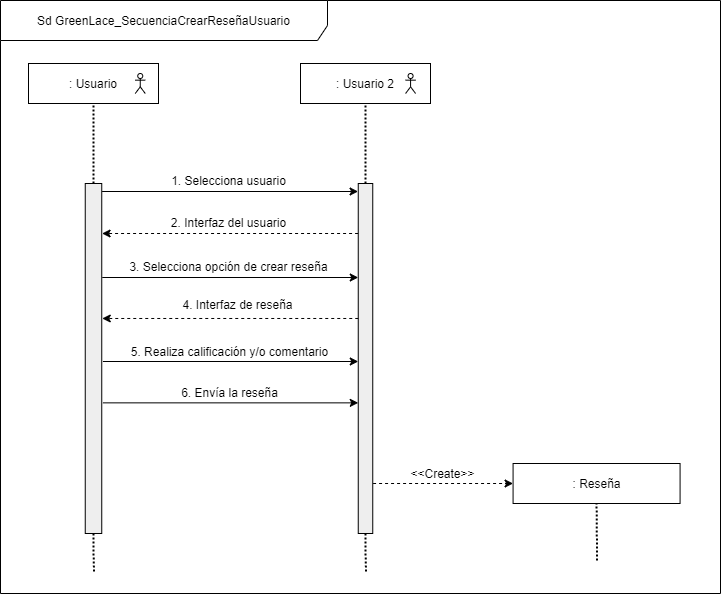

The diagram above was exported from draw.io. Its source (the exported page's mxGraphModel, read from the mxfile embedded in the PNG):
<mxGraphModel dx="1108" dy="425" grid="1" gridSize="10" guides="1" tooltips="1" connect="1" arrows="1" fold="1" page="1" pageScale="1" pageWidth="827" pageHeight="1169" math="0" shadow="0">
  <root>
    <mxCell id="lec6Tk8GZEmY6oDHZUTn-0" />
    <mxCell id="lec6Tk8GZEmY6oDHZUTn-1" parent="lec6Tk8GZEmY6oDHZUTn-0" />
    <mxCell id="lec6Tk8GZEmY6oDHZUTn-2" value="Sd GreenLace_SecuenciaCrearReseñaUsuario" style="shape=umlFrame;whiteSpace=wrap;html=1;strokeColor=#000000;strokeWidth=1;fillColor=#ffffff;width=327;height=40;" parent="lec6Tk8GZEmY6oDHZUTn-1" vertex="1">
      <mxGeometry x="40" y="40" width="720" height="593" as="geometry" />
    </mxCell>
    <mxCell id="lec6Tk8GZEmY6oDHZUTn-3" value=": Usuario" style="rounded=0;whiteSpace=wrap;html=1;" parent="lec6Tk8GZEmY6oDHZUTn-1" vertex="1">
      <mxGeometry x="67.99999999999989" y="103" width="130" height="40" as="geometry" />
    </mxCell>
    <mxCell id="lec6Tk8GZEmY6oDHZUTn-4" style="edgeStyle=orthogonalEdgeStyle;rounded=1;orthogonalLoop=1;jettySize=auto;html=1;exitX=0.5;exitY=1;exitDx=0;exitDy=0;dashed=1;dashPattern=1 1;strokeWidth=2;endFill=0;endArrow=none;" parent="lec6Tk8GZEmY6oDHZUTn-1" source="lec6Tk8GZEmY6oDHZUTn-5" edge="1">
      <mxGeometry relative="1" as="geometry">
        <mxPoint x="133.58000000000004" y="613" as="targetPoint" />
      </mxGeometry>
    </mxCell>
    <mxCell id="lec6Tk8GZEmY6oDHZUTn-5" value="" style="shape=rect;html=1;fillColor=#eeeeee;" parent="lec6Tk8GZEmY6oDHZUTn-1" vertex="1">
      <mxGeometry x="124.74999999999989" y="223" width="16.5" height="350" as="geometry" />
    </mxCell>
    <mxCell id="lec6Tk8GZEmY6oDHZUTn-6" style="edgeStyle=orthogonalEdgeStyle;rounded=1;orthogonalLoop=1;jettySize=auto;html=1;exitX=0.5;exitY=1;exitDx=0;exitDy=0;dashed=1;dashPattern=1 1;strokeWidth=2;endFill=0;endArrow=none;" parent="lec6Tk8GZEmY6oDHZUTn-1" source="lec6Tk8GZEmY6oDHZUTn-7" edge="1">
      <mxGeometry relative="1" as="geometry">
        <mxPoint x="405.58000000000004" y="613" as="targetPoint" />
      </mxGeometry>
    </mxCell>
    <mxCell id="lec6Tk8GZEmY6oDHZUTn-7" value="" style="shape=rect;html=1;fillColor=#eeeeee;" parent="lec6Tk8GZEmY6oDHZUTn-1" vertex="1">
      <mxGeometry x="397.7500000000001" y="223" width="14.5" height="350" as="geometry" />
    </mxCell>
    <mxCell id="lec6Tk8GZEmY6oDHZUTn-8" value="" style="endArrow=none;dashed=1;html=1;dashPattern=1 1;strokeWidth=2;entryX=0.5;entryY=1;entryDx=0;entryDy=0;exitX=0.5;exitY=0;exitDx=0;exitDy=0;endFill=0;" parent="lec6Tk8GZEmY6oDHZUTn-1" source="lec6Tk8GZEmY6oDHZUTn-5" target="lec6Tk8GZEmY6oDHZUTn-3" edge="1">
      <mxGeometry width="50" height="50" relative="1" as="geometry">
        <mxPoint x="129.7499999999999" y="193" as="sourcePoint" />
        <mxPoint x="179.7499999999999" y="143" as="targetPoint" />
      </mxGeometry>
    </mxCell>
    <mxCell id="lec6Tk8GZEmY6oDHZUTn-9" value="" style="endArrow=none;dashed=1;html=1;dashPattern=1 1;strokeWidth=2;entryX=0.5;entryY=1;entryDx=0;entryDy=0;endFill=0;" parent="lec6Tk8GZEmY6oDHZUTn-1" source="lec6Tk8GZEmY6oDHZUTn-7" target="lec6Tk8GZEmY6oDHZUTn-28" edge="1">
      <mxGeometry width="50" height="50" relative="1" as="geometry">
        <mxPoint x="377.2500000000001" y="223" as="sourcePoint" />
        <mxPoint x="377.2500000000001" y="143" as="targetPoint" />
      </mxGeometry>
    </mxCell>
    <mxCell id="lec6Tk8GZEmY6oDHZUTn-10" value="" style="endArrow=classic;html=1;entryX=0;entryY=0;entryDx=0;entryDy=0;exitX=1;exitY=0;exitDx=0;exitDy=0;" parent="lec6Tk8GZEmY6oDHZUTn-1" edge="1">
      <mxGeometry width="50" height="50" relative="1" as="geometry">
        <mxPoint x="141.5799999999996" y="231" as="sourcePoint" />
        <mxPoint x="397.5800000000005" y="231" as="targetPoint" />
      </mxGeometry>
    </mxCell>
    <mxCell id="lec6Tk8GZEmY6oDHZUTn-11" value="1. Selecciona usuario" style="text;html=1;align=center;verticalAlign=middle;resizable=0;points=[];autosize=1;" parent="lec6Tk8GZEmY6oDHZUTn-1" vertex="1">
      <mxGeometry x="202.58000000000004" y="210" width="130" height="20" as="geometry" />
    </mxCell>
    <mxCell id="lec6Tk8GZEmY6oDHZUTn-12" value="" style="endArrow=classic;html=1;exitX=-0.017;exitY=0.15;dashed=1;exitDx=0;exitDy=0;exitPerimeter=0;entryX=0.984;entryY=0.195;entryDx=0;entryDy=0;entryPerimeter=0;" parent="lec6Tk8GZEmY6oDHZUTn-1" edge="1">
      <mxGeometry width="50" height="50" relative="1" as="geometry">
        <mxPoint x="397.5800000000005" y="273" as="sourcePoint" />
        <mxPoint x="141.5799999999996" y="273" as="targetPoint" />
      </mxGeometry>
    </mxCell>
    <mxCell id="lec6Tk8GZEmY6oDHZUTn-13" value="2. Interfaz del usuario" style="text;html=1;align=center;verticalAlign=middle;resizable=0;points=[];autosize=1;" parent="lec6Tk8GZEmY6oDHZUTn-1" vertex="1">
      <mxGeometry x="202.58000000000004" y="252" width="130" height="20" as="geometry" />
    </mxCell>
    <mxCell id="lec6Tk8GZEmY6oDHZUTn-14" value="" style="shape=umlActor;verticalLabelPosition=bottom;verticalAlign=top;html=1;outlineConnect=0;" parent="lec6Tk8GZEmY6oDHZUTn-1" vertex="1">
      <mxGeometry x="174.7499999999999" y="113" width="10" height="20" as="geometry" />
    </mxCell>
    <mxCell id="lec6Tk8GZEmY6oDHZUTn-15" value=": Reseña" style="rounded=0;whiteSpace=wrap;html=1;" parent="lec6Tk8GZEmY6oDHZUTn-1" vertex="1">
      <mxGeometry x="552.58" y="503" width="167" height="40" as="geometry" />
    </mxCell>
    <mxCell id="lec6Tk8GZEmY6oDHZUTn-16" value="" style="endArrow=none;dashed=1;html=1;dashPattern=1 1;strokeWidth=2;entryX=0.5;entryY=1;entryDx=0;entryDy=0;endFill=0;" parent="lec6Tk8GZEmY6oDHZUTn-1" target="lec6Tk8GZEmY6oDHZUTn-15" edge="1">
      <mxGeometry width="50" height="50" relative="1" as="geometry">
        <mxPoint x="636.58" y="600" as="sourcePoint" />
        <mxPoint x="631.7000000000004" y="538" as="targetPoint" />
      </mxGeometry>
    </mxCell>
    <mxCell id="lec6Tk8GZEmY6oDHZUTn-17" value="" style="endArrow=classic;html=1;dashed=1;" parent="lec6Tk8GZEmY6oDHZUTn-1" edge="1">
      <mxGeometry width="50" height="50" relative="1" as="geometry">
        <mxPoint x="412.5800000000005" y="523" as="sourcePoint" />
        <mxPoint x="552.58" y="523" as="targetPoint" />
      </mxGeometry>
    </mxCell>
    <mxCell id="lec6Tk8GZEmY6oDHZUTn-18" value="" style="endArrow=classic;html=1;exitX=-0.017;exitY=0.15;dashed=1;exitDx=0;exitDy=0;exitPerimeter=0;entryX=0.984;entryY=0.195;entryDx=0;entryDy=0;entryPerimeter=0;" parent="lec6Tk8GZEmY6oDHZUTn-1" edge="1">
      <mxGeometry width="50" height="50" relative="1" as="geometry">
        <mxPoint x="397.7500000000001" y="357.97999999999956" as="sourcePoint" />
        <mxPoint x="141.7500000000001" y="357.97999999999956" as="targetPoint" />
      </mxGeometry>
    </mxCell>
    <mxCell id="lec6Tk8GZEmY6oDHZUTn-19" value="4. Interfaz de reseña" style="text;html=1;align=center;verticalAlign=middle;resizable=0;points=[];autosize=1;" parent="lec6Tk8GZEmY6oDHZUTn-1" vertex="1">
      <mxGeometry x="212.2499999999999" y="333.97999999999956" width="130" height="20" as="geometry" />
    </mxCell>
    <mxCell id="lec6Tk8GZEmY6oDHZUTn-20" value="" style="endArrow=classic;html=1;entryX=0;entryY=0;entryDx=0;entryDy=0;exitX=1;exitY=0;exitDx=0;exitDy=0;" parent="lec6Tk8GZEmY6oDHZUTn-1" edge="1">
      <mxGeometry width="50" height="50" relative="1" as="geometry">
        <mxPoint x="142.4200000000002" y="401" as="sourcePoint" />
        <mxPoint x="397.7500000000001" y="401" as="targetPoint" />
      </mxGeometry>
    </mxCell>
    <mxCell id="lec6Tk8GZEmY6oDHZUTn-21" value="5. Realiza calificación y/o comentario" style="text;html=1;align=center;verticalAlign=middle;resizable=0;points=[];autosize=1;" parent="lec6Tk8GZEmY6oDHZUTn-1" vertex="1">
      <mxGeometry x="163.7500000000001" y="381" width="210" height="20" as="geometry" />
    </mxCell>
    <mxCell id="lec6Tk8GZEmY6oDHZUTn-22" value="" style="endArrow=classic;html=1;entryX=0;entryY=0;entryDx=0;entryDy=0;exitX=1;exitY=0;exitDx=0;exitDy=0;" parent="lec6Tk8GZEmY6oDHZUTn-1" edge="1">
      <mxGeometry width="50" height="50" relative="1" as="geometry">
        <mxPoint x="141.7500000000001" y="317" as="sourcePoint" />
        <mxPoint x="397.7500000000001" y="317" as="targetPoint" />
      </mxGeometry>
    </mxCell>
    <mxCell id="lec6Tk8GZEmY6oDHZUTn-23" value="3. Selecciona opción de crear reseña" style="text;html=1;align=center;verticalAlign=middle;resizable=0;points=[];autosize=1;" parent="lec6Tk8GZEmY6oDHZUTn-1" vertex="1">
      <mxGeometry x="162.7499999999999" y="296" width="210" height="20" as="geometry" />
    </mxCell>
    <mxCell id="lec6Tk8GZEmY6oDHZUTn-24" value="&amp;lt;&amp;lt;Create&amp;gt;&amp;gt;" style="text;html=1;align=center;verticalAlign=middle;resizable=0;points=[];autosize=1;" parent="lec6Tk8GZEmY6oDHZUTn-1" vertex="1">
      <mxGeometry x="442.08000000000004" y="503" width="80" height="20" as="geometry" />
    </mxCell>
    <mxCell id="lec6Tk8GZEmY6oDHZUTn-25" value="" style="endArrow=classic;html=1;entryX=0;entryY=0;entryDx=0;entryDy=0;exitX=1;exitY=0;exitDx=0;exitDy=0;" parent="lec6Tk8GZEmY6oDHZUTn-1" edge="1">
      <mxGeometry width="50" height="50" relative="1" as="geometry">
        <mxPoint x="142.4200000000002" y="442.3600000000006" as="sourcePoint" />
        <mxPoint x="397.750000000001" y="442.3600000000006" as="targetPoint" />
      </mxGeometry>
    </mxCell>
    <mxCell id="lec6Tk8GZEmY6oDHZUTn-26" value="6. Envía la reseña" style="text;html=1;align=center;verticalAlign=middle;resizable=0;points=[];autosize=1;" parent="lec6Tk8GZEmY6oDHZUTn-1" vertex="1">
      <mxGeometry x="213.7500000000001" y="422.3600000000006" width="110" height="20" as="geometry" />
    </mxCell>
    <mxCell id="lec6Tk8GZEmY6oDHZUTn-27" value="" style="group" parent="lec6Tk8GZEmY6oDHZUTn-1" connectable="0" vertex="1">
      <mxGeometry x="340.0000000000001" y="103" width="130" height="40" as="geometry" />
    </mxCell>
    <mxCell id="lec6Tk8GZEmY6oDHZUTn-28" value=": Usuario 2" style="rounded=0;whiteSpace=wrap;html=1;" parent="lec6Tk8GZEmY6oDHZUTn-27" vertex="1">
      <mxGeometry width="130" height="40" as="geometry" />
    </mxCell>
    <mxCell id="lec6Tk8GZEmY6oDHZUTn-29" value="" style="shape=umlActor;verticalLabelPosition=bottom;verticalAlign=top;html=1;outlineConnect=0;" parent="lec6Tk8GZEmY6oDHZUTn-27" vertex="1">
      <mxGeometry x="105.0799999999997" y="10" width="10" height="20" as="geometry" />
    </mxCell>
  </root>
</mxGraphModel>